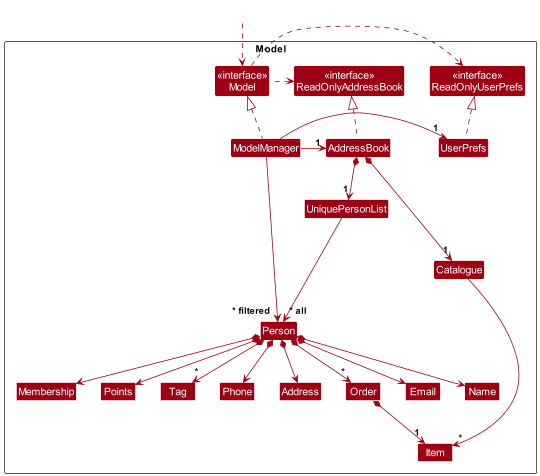

The diagram above was rendered by PlantUML. Its source (embedded in the PNG):
@startuml
!include style.puml
skinparam arrowThickness 1.1
skinparam arrowColor MODEL_COLOR
skinparam classBackgroundColor MODEL_COLOR

Package Model as ModelPackage <<Rectangle>>{
Class "<<interface>>\nReadOnlyAddressBook" as ReadOnlyAddressBook
Class "<<interface>>\nReadOnlyUserPrefs" as ReadOnlyUserPrefs
Class "<<interface>>\nModel" as Model
Class AddressBook
Class ModelManager
Class UserPrefs

Class UniquePersonList
Class Catalogue
Class Person
Class Address
Class Email
Class Name
Class Phone
Class Membership
Class Points
Class Tag
Class Order
Class Item

Class I #FFFFFF
}

Class HiddenOutside #FFFFFF
HiddenOutside ..> Model

AddressBook .up.|> ReadOnlyAddressBook

ModelManager .up.|> Model
Model .right.> ReadOnlyUserPrefs
Model .left.> ReadOnlyAddressBook
ModelManager -left-> "1" AddressBook
ModelManager -right-> "1" UserPrefs
UserPrefs .up.|> ReadOnlyUserPrefs

AddressBook *--> "1" Catalogue
AddressBook *--> "1" UniquePersonList
UniquePersonList --> "~* all" Person
Catalogue --> "*" Item

Person *--> Name
Person *--> Phone
Person *--> Email
Person *--> Address
Person *--> Membership
Person *--> Points
Person *--> "*" Tag
Person *--> "*" Order

Order *--> "1" Item

Person -[hidden]up--> I
UniquePersonList -[hidden]right-> I

Name -[hidden]right-> Phone
Phone -[hidden]right-> Address
Address -[hidden]right-> Email

ModelManager --> "~* filtered" Person
@enduml